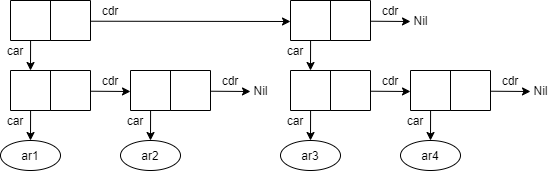

The diagram above was exported from draw.io. Its source (the exported page's mxGraphModel, read from the mxfile embedded in the PNG):
<mxGraphModel dx="1133" dy="718" grid="1" gridSize="10" guides="1" tooltips="1" connect="1" arrows="1" fold="1" page="1" pageScale="1" pageWidth="827" pageHeight="1169" math="0" shadow="0">
  <root>
    <mxCell id="0" />
    <mxCell id="1" parent="0" />
    <mxCell id="RLgfZIpejElfuyZFbW4A-1" value="" style="shape=stencil(xVPtCoMgFH0a/zulBxhuew+z25Jcirra3n5+1FhE/YhgIMI553LOFY6IMtdwA4jgBtELIqTA4QpwyPCER8ydAeEz2XMreakgK85b3cIgKz9ayK4BK31U6RXhc5iJh7KSi/Zu9bOrZsIkGx4dFsIkP3Qf93zlkHGt9wwhctswULL7Mfi+7DiLYodHcbjFf5bY4yCUdrA6RVngF51I7EqRKKu1hY2G1VKpXNeN1NWBFL1ISGz+RIn4AA==);whiteSpace=wrap;html=1;strokeOpacity=100;fillOpacity=100;rounded=0;sketch=0;" vertex="1" parent="1">
      <mxGeometry x="80" y="120" width="80" height="40" as="geometry" />
    </mxCell>
    <mxCell id="RLgfZIpejElfuyZFbW4A-3" value="" style="endArrow=classic;html=1;entryX=0.5;entryY=0;entryDx=0;entryDy=0;exitX=0.251;exitY=1;exitDx=0;exitDy=0;exitPerimeter=0;sketch=0;" edge="1" source="RLgfZIpejElfuyZFbW4A-1" parent="1">
      <mxGeometry width="50" height="50" relative="1" as="geometry">
        <mxPoint x="220" y="210" as="sourcePoint" />
        <mxPoint x="100" y="190" as="targetPoint" />
      </mxGeometry>
    </mxCell>
    <mxCell id="RLgfZIpejElfuyZFbW4A-4" value="" style="endArrow=classic;html=1;exitX=1.002;exitY=0.518;exitDx=0;exitDy=0;exitPerimeter=0;sketch=0;" edge="1" source="RLgfZIpejElfuyZFbW4A-1" parent="1">
      <mxGeometry width="50" height="50" relative="1" as="geometry">
        <mxPoint x="240" y="210" as="sourcePoint" />
        <mxPoint x="360" y="141" as="targetPoint" />
      </mxGeometry>
    </mxCell>
    <mxCell id="RLgfZIpejElfuyZFbW4A-6" value="car" style="text;html=1;strokeColor=none;fillColor=none;align=center;verticalAlign=middle;whiteSpace=wrap;rounded=0;sketch=0;" vertex="1" parent="1">
      <mxGeometry x="70" y="160" width="30" height="20" as="geometry" />
    </mxCell>
    <mxCell id="RLgfZIpejElfuyZFbW4A-7" value="cdr" style="text;html=1;strokeColor=none;fillColor=none;align=center;verticalAlign=middle;whiteSpace=wrap;rounded=0;sketch=0;" vertex="1" parent="1">
      <mxGeometry x="160" y="120" width="40" height="20" as="geometry" />
    </mxCell>
    <mxCell id="RLgfZIpejElfuyZFbW4A-8" value="" style="shape=stencil(xVPtCoMgFH0a/zulBxhuew+z25Jcirra3n5+1FhE/YhgIMI553LOFY6IMtdwA4jgBtELIqTA4QpwyPCER8ydAeEz2XMreakgK85b3cIgKz9ayK4BK31U6RXhc5iJh7KSi/Zu9bOrZsIkGx4dFsIkP3Qf93zlkHGt9wwhctswULL7Mfi+7DiLYodHcbjFf5bY4yCUdrA6RVngF51I7EqRKKu1hY2G1VKpXNeN1NWBFL1ISGz+RIn4AA==);whiteSpace=wrap;html=1;strokeOpacity=100;fillOpacity=100;rounded=0;sketch=0;" vertex="1" parent="1">
      <mxGeometry x="80" y="190" width="80" height="40" as="geometry" />
    </mxCell>
    <mxCell id="RLgfZIpejElfuyZFbW4A-9" value="ar1" style="ellipse;whiteSpace=wrap;html=1;sketch=0;" vertex="1" parent="1">
      <mxGeometry x="70" y="260" width="60" height="30" as="geometry" />
    </mxCell>
    <mxCell id="RLgfZIpejElfuyZFbW4A-10" value="" style="endArrow=classic;html=1;entryX=0.5;entryY=0;entryDx=0;entryDy=0;exitX=0.251;exitY=1;exitDx=0;exitDy=0;exitPerimeter=0;sketch=0;" edge="1" source="RLgfZIpejElfuyZFbW4A-8" target="RLgfZIpejElfuyZFbW4A-9" parent="1">
      <mxGeometry width="50" height="50" relative="1" as="geometry">
        <mxPoint x="220" y="280" as="sourcePoint" />
        <mxPoint x="270" y="230" as="targetPoint" />
      </mxGeometry>
    </mxCell>
    <mxCell id="RLgfZIpejElfuyZFbW4A-11" value="" style="endArrow=classic;html=1;exitX=1.002;exitY=0.518;exitDx=0;exitDy=0;exitPerimeter=0;sketch=0;" edge="1" source="RLgfZIpejElfuyZFbW4A-8" parent="1">
      <mxGeometry width="50" height="50" relative="1" as="geometry">
        <mxPoint x="240" y="280" as="sourcePoint" />
        <mxPoint x="200" y="211" as="targetPoint" />
      </mxGeometry>
    </mxCell>
    <mxCell id="RLgfZIpejElfuyZFbW4A-13" value="car" style="text;html=1;strokeColor=none;fillColor=none;align=center;verticalAlign=middle;whiteSpace=wrap;rounded=0;sketch=0;" vertex="1" parent="1">
      <mxGeometry x="70" y="230" width="30" height="20" as="geometry" />
    </mxCell>
    <mxCell id="RLgfZIpejElfuyZFbW4A-14" value="cdr" style="text;html=1;strokeColor=none;fillColor=none;align=center;verticalAlign=middle;whiteSpace=wrap;rounded=0;sketch=0;" vertex="1" parent="1">
      <mxGeometry x="160" y="190" width="40" height="20" as="geometry" />
    </mxCell>
    <mxCell id="RLgfZIpejElfuyZFbW4A-15" value="" style="shape=stencil(xVPtCoMgFH0a/zulBxhuew+z25Jcirra3n5+1FhE/YhgIMI553LOFY6IMtdwA4jgBtELIqTA4QpwyPCER8ydAeEz2XMreakgK85b3cIgKz9ayK4BK31U6RXhc5iJh7KSi/Zu9bOrZsIkGx4dFsIkP3Qf93zlkHGt9wwhctswULL7Mfi+7DiLYodHcbjFf5bY4yCUdrA6RVngF51I7EqRKKu1hY2G1VKpXNeN1NWBFL1ISGz+RIn4AA==);whiteSpace=wrap;html=1;strokeOpacity=100;fillOpacity=100;rounded=0;sketch=0;" vertex="1" parent="1">
      <mxGeometry x="200" y="190" width="80" height="40" as="geometry" />
    </mxCell>
    <mxCell id="RLgfZIpejElfuyZFbW4A-16" value="ar2" style="ellipse;whiteSpace=wrap;html=1;sketch=0;" vertex="1" parent="1">
      <mxGeometry x="190" y="260" width="60" height="30" as="geometry" />
    </mxCell>
    <mxCell id="RLgfZIpejElfuyZFbW4A-17" value="" style="endArrow=classic;html=1;entryX=0.5;entryY=0;entryDx=0;entryDy=0;exitX=0.251;exitY=1;exitDx=0;exitDy=0;exitPerimeter=0;sketch=0;" edge="1" source="RLgfZIpejElfuyZFbW4A-15" target="RLgfZIpejElfuyZFbW4A-16" parent="1">
      <mxGeometry width="50" height="50" relative="1" as="geometry">
        <mxPoint x="340" y="280" as="sourcePoint" />
        <mxPoint x="390" y="230" as="targetPoint" />
      </mxGeometry>
    </mxCell>
    <mxCell id="RLgfZIpejElfuyZFbW4A-18" value="" style="endArrow=classic;html=1;exitX=1.002;exitY=0.518;exitDx=0;exitDy=0;exitPerimeter=0;sketch=0;" edge="1" source="RLgfZIpejElfuyZFbW4A-15" parent="1">
      <mxGeometry width="50" height="50" relative="1" as="geometry">
        <mxPoint x="360" y="280" as="sourcePoint" />
        <mxPoint x="320" y="211" as="targetPoint" />
      </mxGeometry>
    </mxCell>
    <mxCell id="RLgfZIpejElfuyZFbW4A-20" value="car" style="text;html=1;strokeColor=none;fillColor=none;align=center;verticalAlign=middle;whiteSpace=wrap;rounded=0;sketch=0;" vertex="1" parent="1">
      <mxGeometry x="190" y="230" width="30" height="20" as="geometry" />
    </mxCell>
    <mxCell id="RLgfZIpejElfuyZFbW4A-21" value="cdr" style="text;html=1;strokeColor=none;fillColor=none;align=center;verticalAlign=middle;whiteSpace=wrap;rounded=0;sketch=0;" vertex="1" parent="1">
      <mxGeometry x="280" y="190" width="40" height="20" as="geometry" />
    </mxCell>
    <mxCell id="RLgfZIpejElfuyZFbW4A-22" value="Nil" style="text;html=1;align=center;verticalAlign=middle;resizable=0;points=[];autosize=1;" vertex="1" parent="1">
      <mxGeometry x="315" y="200" width="30" height="20" as="geometry" />
    </mxCell>
    <mxCell id="RLgfZIpejElfuyZFbW4A-23" value="" style="shape=stencil(xVPtCoMgFH0a/zulBxhuew+z25Jcirra3n5+1FhE/YhgIMI553LOFY6IMtdwA4jgBtELIqTA4QpwyPCER8ydAeEz2XMreakgK85b3cIgKz9ayK4BK31U6RXhc5iJh7KSi/Zu9bOrZsIkGx4dFsIkP3Qf93zlkHGt9wwhctswULL7Mfi+7DiLYodHcbjFf5bY4yCUdrA6RVngF51I7EqRKKu1hY2G1VKpXNeN1NWBFL1ISGz+RIn4AA==);whiteSpace=wrap;html=1;strokeOpacity=100;fillOpacity=100;rounded=0;sketch=0;" vertex="1" parent="1">
      <mxGeometry x="360" y="120" width="80" height="40" as="geometry" />
    </mxCell>
    <mxCell id="RLgfZIpejElfuyZFbW4A-24" value="" style="endArrow=classic;html=1;entryX=0.5;entryY=0;entryDx=0;entryDy=0;exitX=0.251;exitY=1;exitDx=0;exitDy=0;exitPerimeter=0;sketch=0;" edge="1" parent="1" source="RLgfZIpejElfuyZFbW4A-23">
      <mxGeometry width="50" height="50" relative="1" as="geometry">
        <mxPoint x="500" y="210" as="sourcePoint" />
        <mxPoint x="380" y="190" as="targetPoint" />
      </mxGeometry>
    </mxCell>
    <mxCell id="RLgfZIpejElfuyZFbW4A-25" value="" style="endArrow=classic;html=1;exitX=1.002;exitY=0.518;exitDx=0;exitDy=0;exitPerimeter=0;sketch=0;" edge="1" parent="1" source="RLgfZIpejElfuyZFbW4A-23">
      <mxGeometry width="50" height="50" relative="1" as="geometry">
        <mxPoint x="520" y="210" as="sourcePoint" />
        <mxPoint x="480" y="141" as="targetPoint" />
      </mxGeometry>
    </mxCell>
    <mxCell id="RLgfZIpejElfuyZFbW4A-26" value="car" style="text;html=1;strokeColor=none;fillColor=none;align=center;verticalAlign=middle;whiteSpace=wrap;rounded=0;sketch=0;" vertex="1" parent="1">
      <mxGeometry x="350" y="160" width="30" height="20" as="geometry" />
    </mxCell>
    <mxCell id="RLgfZIpejElfuyZFbW4A-27" value="cdr" style="text;html=1;strokeColor=none;fillColor=none;align=center;verticalAlign=middle;whiteSpace=wrap;rounded=0;sketch=0;" vertex="1" parent="1">
      <mxGeometry x="440" y="120" width="40" height="20" as="geometry" />
    </mxCell>
    <mxCell id="RLgfZIpejElfuyZFbW4A-28" value="" style="shape=stencil(xVPtCoMgFH0a/zulBxhuew+z25Jcirra3n5+1FhE/YhgIMI553LOFY6IMtdwA4jgBtELIqTA4QpwyPCER8ydAeEz2XMreakgK85b3cIgKz9ayK4BK31U6RXhc5iJh7KSi/Zu9bOrZsIkGx4dFsIkP3Qf93zlkHGt9wwhctswULL7Mfi+7DiLYodHcbjFf5bY4yCUdrA6RVngF51I7EqRKKu1hY2G1VKpXNeN1NWBFL1ISGz+RIn4AA==);whiteSpace=wrap;html=1;strokeOpacity=100;fillOpacity=100;rounded=0;sketch=0;" vertex="1" parent="1">
      <mxGeometry x="360" y="190" width="80" height="40" as="geometry" />
    </mxCell>
    <mxCell id="RLgfZIpejElfuyZFbW4A-29" value="ar3" style="ellipse;whiteSpace=wrap;html=1;sketch=0;" vertex="1" parent="1">
      <mxGeometry x="350" y="260" width="60" height="30" as="geometry" />
    </mxCell>
    <mxCell id="RLgfZIpejElfuyZFbW4A-30" value="" style="endArrow=classic;html=1;entryX=0.5;entryY=0;entryDx=0;entryDy=0;exitX=0.251;exitY=1;exitDx=0;exitDy=0;exitPerimeter=0;sketch=0;" edge="1" parent="1" source="RLgfZIpejElfuyZFbW4A-28" target="RLgfZIpejElfuyZFbW4A-29">
      <mxGeometry width="50" height="50" relative="1" as="geometry">
        <mxPoint x="500" y="280" as="sourcePoint" />
        <mxPoint x="550" y="230" as="targetPoint" />
      </mxGeometry>
    </mxCell>
    <mxCell id="RLgfZIpejElfuyZFbW4A-31" value="" style="endArrow=classic;html=1;exitX=1.002;exitY=0.518;exitDx=0;exitDy=0;exitPerimeter=0;sketch=0;" edge="1" parent="1" source="RLgfZIpejElfuyZFbW4A-28">
      <mxGeometry width="50" height="50" relative="1" as="geometry">
        <mxPoint x="520" y="280" as="sourcePoint" />
        <mxPoint x="480" y="211" as="targetPoint" />
      </mxGeometry>
    </mxCell>
    <mxCell id="RLgfZIpejElfuyZFbW4A-32" value="car" style="text;html=1;strokeColor=none;fillColor=none;align=center;verticalAlign=middle;whiteSpace=wrap;rounded=0;sketch=0;" vertex="1" parent="1">
      <mxGeometry x="350" y="230" width="30" height="20" as="geometry" />
    </mxCell>
    <mxCell id="RLgfZIpejElfuyZFbW4A-33" value="cdr" style="text;html=1;strokeColor=none;fillColor=none;align=center;verticalAlign=middle;whiteSpace=wrap;rounded=0;sketch=0;" vertex="1" parent="1">
      <mxGeometry x="440" y="190" width="40" height="20" as="geometry" />
    </mxCell>
    <mxCell id="RLgfZIpejElfuyZFbW4A-34" value="" style="shape=stencil(xVPtCoMgFH0a/zulBxhuew+z25Jcirra3n5+1FhE/YhgIMI553LOFY6IMtdwA4jgBtELIqTA4QpwyPCER8ydAeEz2XMreakgK85b3cIgKz9ayK4BK31U6RXhc5iJh7KSi/Zu9bOrZsIkGx4dFsIkP3Qf93zlkHGt9wwhctswULL7Mfi+7DiLYodHcbjFf5bY4yCUdrA6RVngF51I7EqRKKu1hY2G1VKpXNeN1NWBFL1ISGz+RIn4AA==);whiteSpace=wrap;html=1;strokeOpacity=100;fillOpacity=100;rounded=0;sketch=0;" vertex="1" parent="1">
      <mxGeometry x="480" y="190" width="80" height="40" as="geometry" />
    </mxCell>
    <mxCell id="RLgfZIpejElfuyZFbW4A-35" value="ar4" style="ellipse;whiteSpace=wrap;html=1;sketch=0;" vertex="1" parent="1">
      <mxGeometry x="470" y="260" width="60" height="30" as="geometry" />
    </mxCell>
    <mxCell id="RLgfZIpejElfuyZFbW4A-36" value="" style="endArrow=classic;html=1;entryX=0.5;entryY=0;entryDx=0;entryDy=0;exitX=0.251;exitY=1;exitDx=0;exitDy=0;exitPerimeter=0;sketch=0;" edge="1" parent="1" source="RLgfZIpejElfuyZFbW4A-34" target="RLgfZIpejElfuyZFbW4A-35">
      <mxGeometry width="50" height="50" relative="1" as="geometry">
        <mxPoint x="620" y="280" as="sourcePoint" />
        <mxPoint x="670" y="230" as="targetPoint" />
      </mxGeometry>
    </mxCell>
    <mxCell id="RLgfZIpejElfuyZFbW4A-37" value="" style="endArrow=classic;html=1;exitX=1.002;exitY=0.518;exitDx=0;exitDy=0;exitPerimeter=0;sketch=0;" edge="1" parent="1" source="RLgfZIpejElfuyZFbW4A-34">
      <mxGeometry width="50" height="50" relative="1" as="geometry">
        <mxPoint x="640" y="280" as="sourcePoint" />
        <mxPoint x="600" y="211" as="targetPoint" />
      </mxGeometry>
    </mxCell>
    <mxCell id="RLgfZIpejElfuyZFbW4A-38" value="car" style="text;html=1;strokeColor=none;fillColor=none;align=center;verticalAlign=middle;whiteSpace=wrap;rounded=0;sketch=0;" vertex="1" parent="1">
      <mxGeometry x="470" y="230" width="30" height="20" as="geometry" />
    </mxCell>
    <mxCell id="RLgfZIpejElfuyZFbW4A-39" value="cdr" style="text;html=1;strokeColor=none;fillColor=none;align=center;verticalAlign=middle;whiteSpace=wrap;rounded=0;sketch=0;" vertex="1" parent="1">
      <mxGeometry x="560" y="190" width="40" height="20" as="geometry" />
    </mxCell>
    <mxCell id="RLgfZIpejElfuyZFbW4A-40" value="Nil" style="text;html=1;align=center;verticalAlign=middle;resizable=0;points=[];autosize=1;" vertex="1" parent="1">
      <mxGeometry x="595" y="200" width="30" height="20" as="geometry" />
    </mxCell>
    <mxCell id="RLgfZIpejElfuyZFbW4A-41" value="Nil" style="text;html=1;align=center;verticalAlign=middle;resizable=0;points=[];autosize=1;" vertex="1" parent="1">
      <mxGeometry x="475" y="130" width="30" height="20" as="geometry" />
    </mxCell>
  </root>
</mxGraphModel>